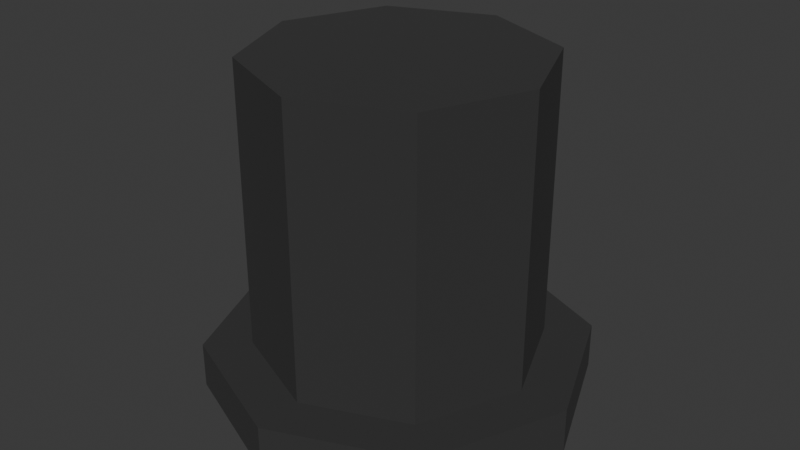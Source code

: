 # Source: hat.blend  (saved by Blender 4.1.24; exported with 4.5.12 LTS)
import bpy
from mathutils import Matrix  # noqa: F401  (used for matrix-valued properties, if any)

bpy.ops.wm.read_factory_settings(use_empty=True)
scene = bpy.context.scene
scene.name = 'Scene'

# ---- collections
col_collection = bpy.data.collections.new('Collection'); scene.collection.children.link(col_collection)

# ---- materials (node trees are filled in below, after node groups)
mat_hat_mat = bpy.data.materials.new('Hat Mat')
mat_hat_mat.use_transparent_shadow = False

# ---- material node trees
mat_hat_mat.use_nodes = True; mat_hat_mat.node_tree.nodes.clear()
_N = mat_hat_mat.node_tree.nodes; _L = mat_hat_mat.node_tree.links
n0 = _N.new('ShaderNodeBsdfPrincipled'); n0.name = 'Principled BSDF'; n0.location = (10, 300)
n0.inputs[0].default_value = (0.03102, 0.03102, 0.03102, 1.0)
n0.inputs[2].default_value = 1.0
n1 = _N.new('ShaderNodeOutputMaterial'); n1.name = 'Material Output'; n1.location = (300, 300)
_L.new(n0.outputs[0], n1.inputs[0])
n1.is_active_output = True

# ---- world
world_world = bpy.data.worlds.new('World'); scene.world = world_world
world_world.use_nodes = True; world_world.node_tree.nodes.clear()
_N = world_world.node_tree.nodes; _L = world_world.node_tree.links
n0 = _N.new('ShaderNodeOutputWorld'); n0.name = 'World Output'; n0.location = (300, 300)
n1 = _N.new('ShaderNodeBackground'); n1.name = 'Background'; n1.location = (10, 300)
n1.inputs[0].default_value = (0.05088, 0.05088, 0.05088, 1.0)
_L.new(n1.outputs[0], n0.inputs[0])
n0.is_active_output = True
world_world.color = (0.05088, 0.05088, 0.05088)
world_world.use_sun_shadow = False
world_world.sun_shadow_jitter_overblur = 0.0

# ---- meshes
me_cylinder_001 = bpy.data.meshes.new('Cylinder.001')
me_cylinder_001.from_pydata([(0.0, 1.0, 0.01148), (0.0, 1.0, 0.2525), (0.7071, 0.7071, 0.01148), (0.7071, 0.7071, 0.2525), (1.0, 0.0, 0.01148), (1.0, 0.0, 0.2525), (0.7071, -0.7071, 0.01148), (0.7071, -0.7071, 0.2525), (0.0, -1.0, 0.01148), (0.0, -1.0, 0.2525), (-0.7071, -0.7071, 0.01148), (-0.7071, -0.7071, 0.2525), (-1.0, 0.0, 0.01148), (-1.0, 0.0, 0.2525), (-0.7071, 0.7071, 0.01148), (-0.7071, 0.7071, 0.2525), (0.5299, 0.5299, 0.2525), (1.868e-09, 0.7493, 0.2525), (0.7493, 0.0, 0.2525), (0.5299, -0.5299, 0.2525), (1.868e-09, -0.7493, 0.2525), (-0.5299, -0.5299, 0.2525), (-0.7493, 0.0, 0.2525), (-0.5299, 0.5299, 0.2525), (0.5299, 0.5299, 1.76), (1.868e-09, 0.7493, 1.76), (0.7493, 0.0, 1.76), (0.5299, -0.5299, 1.76), (1.868e-09, -0.7493, 1.76), (-0.5299, -0.5299, 1.76), (-0.7493, 0.0, 1.76), (-0.5299, 0.5299, 1.76)], [], [(0, 1, 3, 2), (2, 3, 5, 4), (4, 5, 7, 6), (6, 7, 9, 8), (8, 9, 11, 10), (10, 11, 13, 12), (1, 15, 23, 17), (12, 13, 15, 14), (14, 15, 1, 0), (0, 2, 4, 6, 8, 10, 12, 14), (22, 21, 29, 30), (3, 1, 17, 16), (7, 5, 18, 19), (13, 11, 21, 22), (9, 7, 19, 20), (15, 13, 22, 23), (5, 3, 16, 18), (11, 9, 20, 21), (24, 25, 31, 30, 29, 28, 27, 26), (20, 19, 27, 28), (18, 16, 24, 26), (23, 22, 30, 31), (21, 20, 28, 29), (19, 18, 26, 27), (16, 17, 25, 24), (17, 23, 31, 25)])
_uv = me_cylinder_001.uv_layers.new(name='UVMap')
_uv.uv.foreach_set('vector', [1.0, 0.5, 1.0, 1.0, 0.875, 1.0, 0.875, 0.5, 0.875, 0.5, 0.875, 1.0, 0.75, 1.0, 0.75, 0.5, 0.75, 0.5, 0.75, 1.0, 0.625, 1.0, 0.625, 0.5, 0.625, 0.5, 0.625, 1.0, 0.5, 1.0, 0.5, 0.5, 0.5, 0.5, 0.5, 1.0, 0.375, 1.0, 0.375, 0.5, 0.375, 0.5, 0.375, 1.0, 0.25, 1.0, 0.25, 0.5, 0.0, 1.0, 0.125, 1.0, 0.125, 1.0, 0.0, 1.0, 0.25, 0.5, 0.25, 1.0, 0.125, 1.0, 0.125, 0.5, 0.125, 0.5, 0.125, 1.0, 0.0, 1.0, 0.0, 0.5, 0.75, 0.49, 0.9197, 0.4197, 0.99, 0.25, 0.9197, 0.08029, 0.75, 0.01, 0.5803, 0.08029, 0.51, 0.25, 0.5803, 0.4197, 0.25, 1.0, 0.375, 1.0, 0.375, 1.0, 0.25, 1.0, 0.875, 1.0, 1.0, 1.0, 1.0, 1.0, 0.875, 1.0, 0.625, 1.0, 0.75, 1.0, 0.75, 1.0, 0.625, 1.0, 0.25, 1.0, 0.375, 1.0, 0.375, 1.0, 0.25, 1.0, 0.5, 1.0, 0.625, 1.0, 0.625, 1.0, 0.5, 1.0, 0.125, 1.0, 0.25, 1.0, 0.25, 1.0, 0.125, 1.0, 0.75, 1.0, 0.875, 1.0, 0.875, 1.0, 0.75, 1.0, 0.375, 1.0, 0.5, 1.0, 0.5, 1.0, 0.375, 1.0, 0.4197, 0.4197, 0.25, 0.49, 0.08029, 0.4197, 0.01, 0.25, 0.08029, 0.08029, 0.25, 0.01, 0.4197, 0.08029, 0.49, 0.25, 0.5, 1.0, 0.625, 1.0, 0.625, 1.0, 0.5, 1.0, 0.75, 1.0, 0.875, 1.0, 0.875, 1.0, 0.75, 1.0, 0.125, 1.0, 0.25, 1.0, 0.25, 1.0, 0.125, 1.0, 0.375, 1.0, 0.5, 1.0, 0.5, 1.0, 0.375, 1.0, 0.625, 1.0, 0.75, 1.0, 0.75, 1.0, 0.625, 1.0, 0.875, 1.0, 1.0, 1.0, 1.0, 1.0, 0.875, 1.0, 0.0, 1.0, 0.125, 1.0, 0.125, 1.0, 0.0, 1.0])
me_cylinder_001.materials.append(mat_hat_mat)
me_cylinder_001.update()

# ---- objects
ob_hat = bpy.data.objects.new('Hat', me_cylinder_001)

# ---- transforms, parenting, visibility, modifiers, constraints
ob_hat.location = (0.0, 0.0, 0.0)

# ---- collection membership
col_collection.objects.link(ob_hat)

# ---- scene / render settings (as saved in the file)
scene.frame_start = 1; scene.frame_end = 250; scene.frame_set(1)
scene.render.engine = 'BLENDER_EEVEE_NEXT'
scene.cycles.sampling_pattern = 'TABULATED_SOBOL'
scene.eevee.ray_tracing_options.trace_max_roughness = 0.0
bpy.context.view_layer.update()

# ---- added for rendering (the .blend has no active camera and no usable light): camera, sun
cam_auto = bpy.data.cameras.new('AutoCamera')
cam_auto.lens = 50.0
cam_auto.sensor_width = 36.0
cam_auto.clip_end = 1000.0
ob_auto_camera = bpy.data.objects.new('AutoCamera', cam_auto)
scene.collection.objects.link(ob_auto_camera)
ob_auto_camera.location = (3.07653, -3.69184, 3.34689)
ob_auto_camera.rotation_euler = (1.09748, -7.21219e-08, 0.694738)
scene.camera = ob_auto_camera
light_auto_sun = bpy.data.lights.new('AutoSun', 'SUN')
light_auto_sun.energy = 3.0
light_auto_sun.angle = 0.0523599
ob_auto_sun = bpy.data.objects.new('AutoSun', light_auto_sun)
scene.collection.objects.link(ob_auto_sun)
ob_auto_sun.rotation_euler = (0.872665, 0.174533, 0.523599)
bpy.context.view_layer.update()
